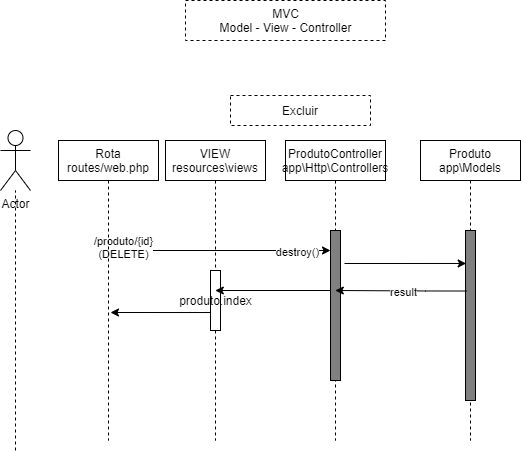

The diagram above was exported from draw.io. Its source (the exported page's mxGraphModel, read from the mxfile embedded in the PNG):
<mxGraphModel dx="1328" dy="322" grid="1" gridSize="10" guides="1" tooltips="1" connect="1" arrows="1" fold="1" page="1" pageScale="1" pageWidth="827" pageHeight="1169" math="0" shadow="0">
  <root>
    <mxCell id="0" />
    <mxCell id="1" parent="0" />
    <mxCell id="20" value="MVC&lt;br&gt;Model - View - Controller" style="shape=partialRectangle;html=1;top=1;align=center;dashed=1;" parent="1" vertex="1">
      <mxGeometry x="-435" y="20" width="200" height="40" as="geometry" />
    </mxCell>
    <mxCell id="24" value="ProdutoController&lt;br&gt;app\Http\Controllers" style="shape=umlLifeline;perimeter=lifelinePerimeter;whiteSpace=wrap;html=1;container=1;collapsible=0;recursiveResize=0;outlineConnect=0;align=center;" parent="1" vertex="1">
      <mxGeometry x="-335" y="160" width="100" height="300" as="geometry" />
    </mxCell>
    <mxCell id="25" value="" style="html=1;points=[];perimeter=orthogonalPerimeter;fillColor=#808080;" parent="24" vertex="1">
      <mxGeometry x="45" y="90" width="10" height="150" as="geometry" />
    </mxCell>
    <mxCell id="26" value="VIEW&lt;br&gt;resources\views" style="shape=umlLifeline;perimeter=lifelinePerimeter;whiteSpace=wrap;html=1;container=1;collapsible=0;recursiveResize=0;outlineConnect=0;align=center;" parent="1" vertex="1">
      <mxGeometry x="-455" y="160" width="100" height="300" as="geometry" />
    </mxCell>
    <mxCell id="27" value="produto.index" style="html=1;points=[];perimeter=orthogonalPerimeter;" parent="26" vertex="1">
      <mxGeometry x="45" y="130" width="10" height="60" as="geometry" />
    </mxCell>
    <mxCell id="29" value="Produto&lt;br&gt;app\Models" style="shape=umlLifeline;perimeter=lifelinePerimeter;whiteSpace=wrap;html=1;container=1;collapsible=0;recursiveResize=0;outlineConnect=0;align=center;" parent="1" vertex="1">
      <mxGeometry x="-200" y="160" width="100" height="300" as="geometry" />
    </mxCell>
    <mxCell id="30" value="" style="html=1;points=[];perimeter=orthogonalPerimeter;fillColor=#808080;" parent="29" vertex="1">
      <mxGeometry x="45" y="90" width="10" height="170" as="geometry" />
    </mxCell>
    <mxCell id="34" style="edgeStyle=orthogonalEdgeStyle;rounded=0;orthogonalLoop=1;jettySize=auto;html=1;" parent="1" edge="1">
      <mxGeometry relative="1" as="geometry">
        <mxPoint x="-510.18965517241384" y="270" as="sourcePoint" />
        <mxPoint x="-290" y="270" as="targetPoint" />
        <Array as="points" />
      </mxGeometry>
    </mxCell>
    <mxCell id="35" value="destroy()" style="edgeLabel;html=1;align=center;verticalAlign=middle;resizable=0;points=[];" parent="34" vertex="1" connectable="0">
      <mxGeometry x="0.6987" y="-2" relative="1" as="geometry">
        <mxPoint as="offset" />
      </mxGeometry>
    </mxCell>
    <mxCell id="52" value="Text" style="edgeLabel;html=1;align=center;verticalAlign=middle;resizable=0;points=[];" parent="34" vertex="1" connectable="0">
      <mxGeometry x="-0.8424" y="1" relative="1" as="geometry">
        <mxPoint as="offset" />
      </mxGeometry>
    </mxCell>
    <mxCell id="53" value="/produto/{id}&lt;br&gt;(DELETE)" style="edgeLabel;html=1;align=center;verticalAlign=middle;resizable=0;points=[];" parent="34" vertex="1" connectable="0">
      <mxGeometry x="-0.8787" y="3" relative="1" as="geometry">
        <mxPoint as="offset" />
      </mxGeometry>
    </mxCell>
    <mxCell id="31" value="Rota&lt;br&gt;routes/web.php" style="shape=umlLifeline;perimeter=lifelinePerimeter;whiteSpace=wrap;html=1;container=1;collapsible=0;recursiveResize=0;outlineConnect=0;align=center;" parent="1" vertex="1">
      <mxGeometry x="-562" y="160" width="100" height="300" as="geometry" />
    </mxCell>
    <mxCell id="33" value="Actor" style="shape=umlActor;verticalLabelPosition=bottom;verticalAlign=top;html=1;" parent="1" vertex="1">
      <mxGeometry x="-620" y="150" width="30" height="60" as="geometry" />
    </mxCell>
    <mxCell id="44" style="edgeStyle=orthogonalEdgeStyle;rounded=0;orthogonalLoop=1;jettySize=auto;html=1;" parent="1" edge="1">
      <mxGeometry relative="1" as="geometry">
        <mxPoint x="-410" y="332.0344827586207" as="sourcePoint" />
        <mxPoint x="-510" y="332" as="targetPoint" />
        <Array as="points">
          <mxPoint x="-510" y="332" />
        </Array>
      </mxGeometry>
    </mxCell>
    <mxCell id="47" style="edgeStyle=orthogonalEdgeStyle;rounded=0;orthogonalLoop=1;jettySize=auto;html=1;" parent="1" target="26" edge="1">
      <mxGeometry relative="1" as="geometry">
        <mxPoint x="-290" y="310" as="sourcePoint" />
      </mxGeometry>
    </mxCell>
    <mxCell id="49" value="Excluir" style="fontStyle=0;dashed=1;align=center;" parent="1" vertex="1">
      <mxGeometry x="-390" y="115" width="140" height="30" as="geometry" />
    </mxCell>
    <mxCell id="67" value="" style="endArrow=none;dashed=1;html=1;" parent="1" target="33" edge="1">
      <mxGeometry width="50" height="50" relative="1" as="geometry">
        <mxPoint x="-605" y="470" as="sourcePoint" />
        <mxPoint x="-510" y="330" as="targetPoint" />
      </mxGeometry>
    </mxCell>
    <mxCell id="75" style="edgeStyle=orthogonalEdgeStyle;rounded=0;orthogonalLoop=1;jettySize=auto;html=1;entryX=0.067;entryY=0.194;entryDx=0;entryDy=0;entryPerimeter=0;exitX=1.4;exitY=0.22;exitDx=0;exitDy=0;exitPerimeter=0;" parent="1" source="25" target="30" edge="1">
      <mxGeometry relative="1" as="geometry" />
    </mxCell>
    <mxCell id="76" style="edgeStyle=orthogonalEdgeStyle;rounded=0;orthogonalLoop=1;jettySize=auto;html=1;exitX=0.15;exitY=0.356;exitDx=0;exitDy=0;exitPerimeter=0;" parent="1" source="30" target="24" edge="1">
      <mxGeometry relative="1" as="geometry" />
    </mxCell>
    <mxCell id="79" value="result" style="edgeLabel;html=1;align=center;verticalAlign=middle;resizable=0;points=[];" parent="76" vertex="1" connectable="0">
      <mxGeometry x="-0.0264" y="2" relative="1" as="geometry">
        <mxPoint as="offset" />
      </mxGeometry>
    </mxCell>
  </root>
</mxGraphModel>